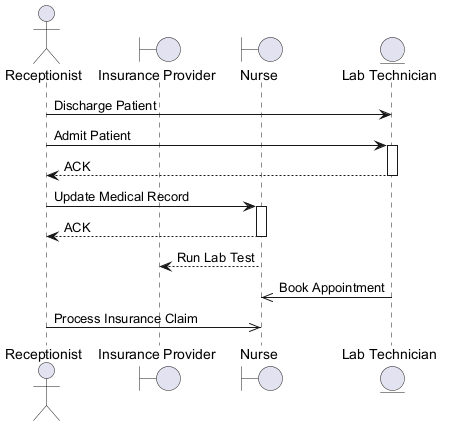

The diagram above was rendered by PlantUML. Its source (embedded in the PNG):
@startuml

actor "Receptionist" as R
boundary "Insurance Provider" as IP
boundary "Nurse" as N
entity "Lab Technician" as LT
R -> LT : Discharge Patient
R -> LT : Admit Patient
activate LT
LT --> R : ACK
deactivate LT
R -> N : Update Medical Record
activate N
N --> R : ACK
deactivate N
N --> IP : Run Lab Test
LT ->> N : Book Appointment
R ->> N : Process Insurance Claim
@enduml